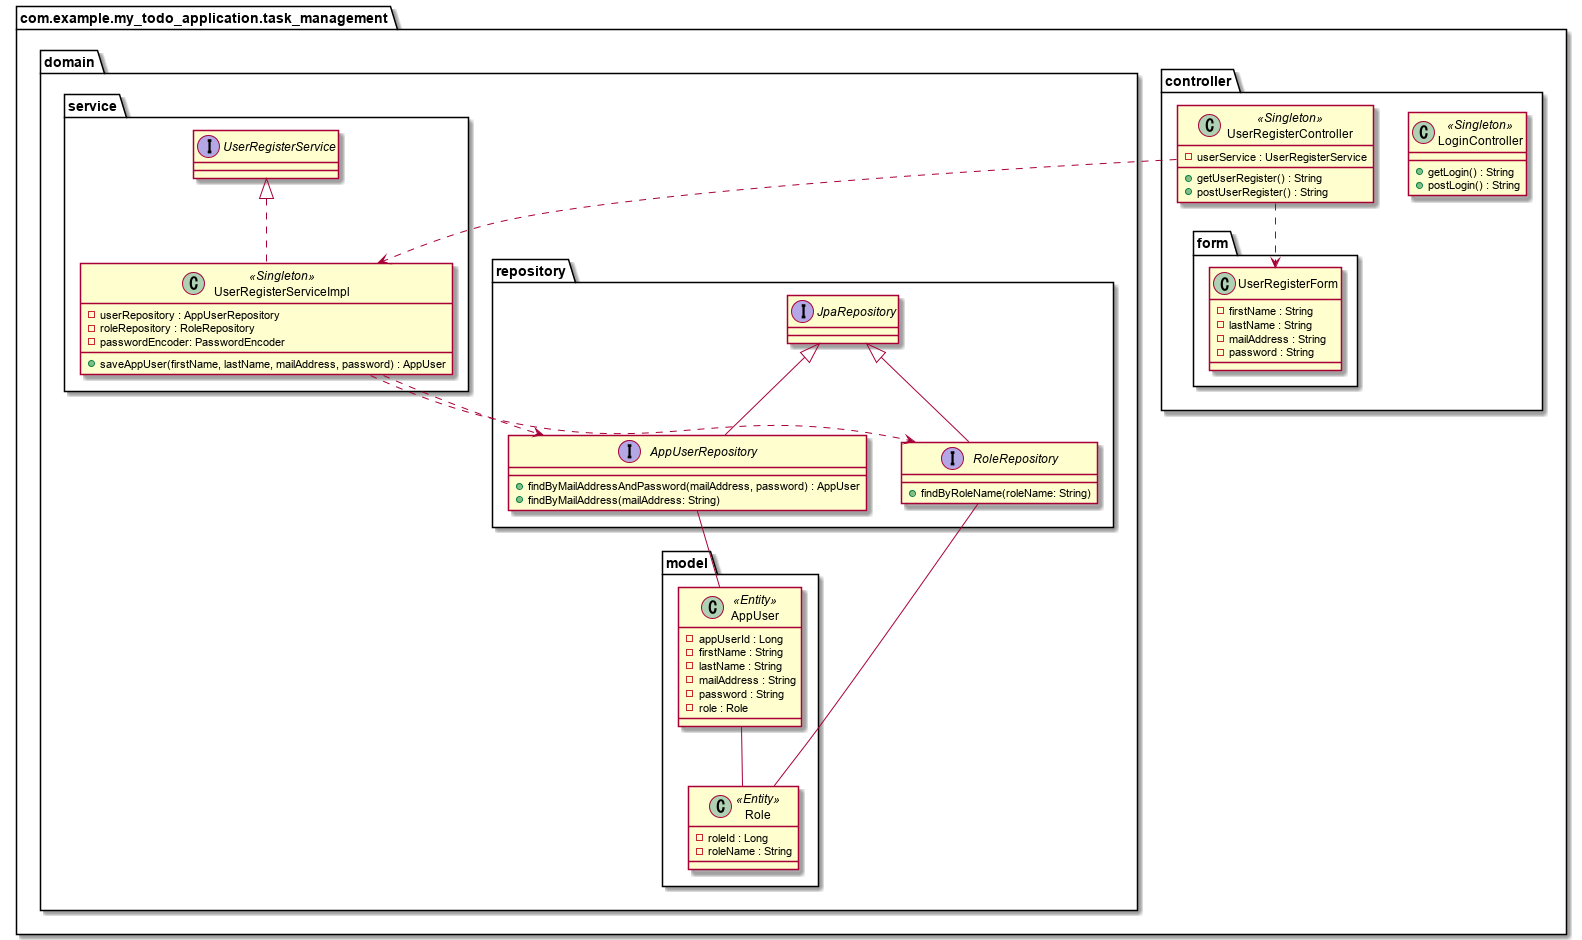

The diagram above was rendered by PlantUML. Its source (embedded in the PNG):
@startuml

package com.example.my_todo_application.task_management{

    package controller{

        class LoginController<<Singleton>>{
            + getLogin() : String
            + postLogin() : String
        }

        class UserRegisterController<<Singleton>>{
            - userService : UserRegisterService

            + getUserRegister() : String
            + postUserRegister() : String
        }

        package form{
            class UserRegisterForm{
                - firstName : String
                - lastName : String
                - mailAddress : String
                - password : String
            }
        }

    }

    package domain{

        package model{
            class AppUser <<Entity>>{
                - appUserId : Long
                - firstName : String
                - lastName : String
                - mailAddress : String
                - password : String
                - role : Role
            }

            class Role <<Entity>>{
                - roleId : Long
                - roleName : String
            }
        }

        package repository{
            interface AppUserRepository extends JpaRepository{
                + findByMailAddressAndPassword(mailAddress, password) : AppUser
                + findByMailAddress(mailAddress: String)
            }

            interface RoleRepository extends JpaRepository{
                + findByRoleName(roleName: String)
            }
        }

        package service{
            interface UserRegisterService{}

            class UserRegisterServiceImpl<<Singleton>> implements UserRegisterService {
                - userRepository : AppUserRepository
                - roleRepository : RoleRepository
                - passwordEncoder: PasswordEncoder
                + saveAppUser(firstName, lastName, mailAddress, password) : AppUser
            }
        }
    }

'    package security{
'
'            package service{
'
'            }
'    }
}


UserRegisterServiceImpl ..> AppUserRepository
UserRegisterServiceImpl ..> RoleRepository

AppUserRepository -- AppUser
RoleRepository -- Role
AppUser -- Role

UserRegisterController ..> UserRegisterServiceImpl
UserRegisterController ..> UserRegisterForm
@enduml